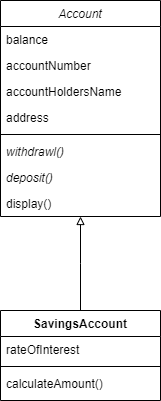

The diagram above was exported from draw.io. Its source (the exported page's mxGraphModel, read from the mxfile embedded in the PNG):
<mxGraphModel dx="868" dy="510" grid="1" gridSize="10" guides="1" tooltips="1" connect="1" arrows="1" fold="1" page="1" pageScale="1" pageWidth="850" pageHeight="1100" math="0" shadow="0">
  <root>
    <mxCell id="0" />
    <mxCell id="1" parent="0" />
    <mxCell id="D35L-3nVHygFu4hhqEHx-8" style="edgeStyle=elbowEdgeStyle;rounded=0;orthogonalLoop=1;jettySize=auto;elbow=vertical;html=1;exitX=0.5;exitY=0;exitDx=0;exitDy=0;endArrow=block;endFill=0;strokeColor=#000000;" edge="1" parent="1" source="D35L-3nVHygFu4hhqEHx-9" target="D35L-3nVHygFu4hhqEHx-1">
      <mxGeometry relative="1" as="geometry" />
    </mxCell>
    <mxCell id="D35L-3nVHygFu4hhqEHx-1" value="Account" style="swimlane;fontStyle=2;align=center;verticalAlign=top;childLayout=stackLayout;horizontal=1;startSize=26;horizontalStack=0;resizeParent=1;resizeLast=0;collapsible=1;marginBottom=0;rounded=0;shadow=0;strokeWidth=1;" vertex="1" parent="1">
      <mxGeometry x="334" y="80" width="160" height="216" as="geometry">
        <mxRectangle x="230" y="140" width="160" height="26" as="alternateBounds" />
      </mxGeometry>
    </mxCell>
    <mxCell id="D35L-3nVHygFu4hhqEHx-2" value="balance" style="text;align=left;verticalAlign=top;spacingLeft=4;spacingRight=4;overflow=hidden;rotatable=0;points=[[0,0.5],[1,0.5]];portConstraint=eastwest;" vertex="1" parent="D35L-3nVHygFu4hhqEHx-1">
      <mxGeometry y="26" width="160" height="26" as="geometry" />
    </mxCell>
    <mxCell id="D35L-3nVHygFu4hhqEHx-3" value="accountNumber" style="text;align=left;verticalAlign=top;spacingLeft=4;spacingRight=4;overflow=hidden;rotatable=0;points=[[0,0.5],[1,0.5]];portConstraint=eastwest;rounded=0;shadow=0;html=0;" vertex="1" parent="D35L-3nVHygFu4hhqEHx-1">
      <mxGeometry y="52" width="160" height="26" as="geometry" />
    </mxCell>
    <mxCell id="D35L-3nVHygFu4hhqEHx-4" value="accountHoldersName" style="text;align=left;verticalAlign=top;spacingLeft=4;spacingRight=4;overflow=hidden;rotatable=0;points=[[0,0.5],[1,0.5]];portConstraint=eastwest;rounded=0;shadow=0;html=0;" vertex="1" parent="D35L-3nVHygFu4hhqEHx-1">
      <mxGeometry y="78" width="160" height="26" as="geometry" />
    </mxCell>
    <mxCell id="D35L-3nVHygFu4hhqEHx-28" value="address" style="text;strokeColor=none;fillColor=none;align=left;verticalAlign=top;spacingLeft=4;spacingRight=4;overflow=hidden;rotatable=0;points=[[0,0.5],[1,0.5]];portConstraint=eastwest;" vertex="1" parent="D35L-3nVHygFu4hhqEHx-1">
      <mxGeometry y="104" width="160" height="26" as="geometry" />
    </mxCell>
    <mxCell id="D35L-3nVHygFu4hhqEHx-5" value="" style="line;html=1;strokeWidth=1;align=left;verticalAlign=middle;spacingTop=-1;spacingLeft=3;spacingRight=3;rotatable=0;labelPosition=right;points=[];portConstraint=eastwest;" vertex="1" parent="D35L-3nVHygFu4hhqEHx-1">
      <mxGeometry y="130" width="160" height="8" as="geometry" />
    </mxCell>
    <mxCell id="D35L-3nVHygFu4hhqEHx-6" value="withdrawl()" style="text;align=left;verticalAlign=top;spacingLeft=4;spacingRight=4;overflow=hidden;rotatable=0;points=[[0,0.5],[1,0.5]];portConstraint=eastwest;fontStyle=2" vertex="1" parent="D35L-3nVHygFu4hhqEHx-1">
      <mxGeometry y="138" width="160" height="26" as="geometry" />
    </mxCell>
    <mxCell id="D35L-3nVHygFu4hhqEHx-7" value="deposit()" style="text;strokeColor=none;fillColor=none;align=left;verticalAlign=top;spacingLeft=4;spacingRight=4;overflow=hidden;rotatable=0;points=[[0,0.5],[1,0.5]];portConstraint=eastwest;fontStyle=2" vertex="1" parent="D35L-3nVHygFu4hhqEHx-1">
      <mxGeometry y="164" width="160" height="26" as="geometry" />
    </mxCell>
    <mxCell id="D35L-3nVHygFu4hhqEHx-29" value="display()" style="text;strokeColor=none;fillColor=none;align=left;verticalAlign=top;spacingLeft=4;spacingRight=4;overflow=hidden;rotatable=0;points=[[0,0.5],[1,0.5]];portConstraint=eastwest;" vertex="1" parent="D35L-3nVHygFu4hhqEHx-1">
      <mxGeometry y="190" width="160" height="26" as="geometry" />
    </mxCell>
    <mxCell id="D35L-3nVHygFu4hhqEHx-9" value="SavingsAccount" style="swimlane;fontStyle=1;align=center;verticalAlign=top;childLayout=stackLayout;horizontal=1;startSize=26;horizontalStack=0;resizeParent=1;resizeLast=0;collapsible=1;marginBottom=0;rounded=0;shadow=0;strokeWidth=1;" vertex="1" parent="1">
      <mxGeometry x="334" y="390" width="160" height="90" as="geometry">
        <mxRectangle x="230" y="140" width="160" height="26" as="alternateBounds" />
      </mxGeometry>
    </mxCell>
    <mxCell id="D35L-3nVHygFu4hhqEHx-10" value="rateOfInterest" style="text;align=left;verticalAlign=top;spacingLeft=4;spacingRight=4;overflow=hidden;rotatable=0;points=[[0,0.5],[1,0.5]];portConstraint=eastwest;" vertex="1" parent="D35L-3nVHygFu4hhqEHx-9">
      <mxGeometry y="26" width="160" height="26" as="geometry" />
    </mxCell>
    <mxCell id="D35L-3nVHygFu4hhqEHx-11" value="" style="line;html=1;strokeWidth=1;align=left;verticalAlign=middle;spacingTop=-1;spacingLeft=3;spacingRight=3;rotatable=0;labelPosition=right;points=[];portConstraint=eastwest;" vertex="1" parent="D35L-3nVHygFu4hhqEHx-9">
      <mxGeometry y="52" width="160" height="8" as="geometry" />
    </mxCell>
    <mxCell id="D35L-3nVHygFu4hhqEHx-12" value="calculateAmount()" style="text;align=left;verticalAlign=top;spacingLeft=4;spacingRight=4;overflow=hidden;rotatable=0;points=[[0,0.5],[1,0.5]];portConstraint=eastwest;" vertex="1" parent="D35L-3nVHygFu4hhqEHx-9">
      <mxGeometry y="60" width="160" height="26" as="geometry" />
    </mxCell>
  </root>
</mxGraphModel>